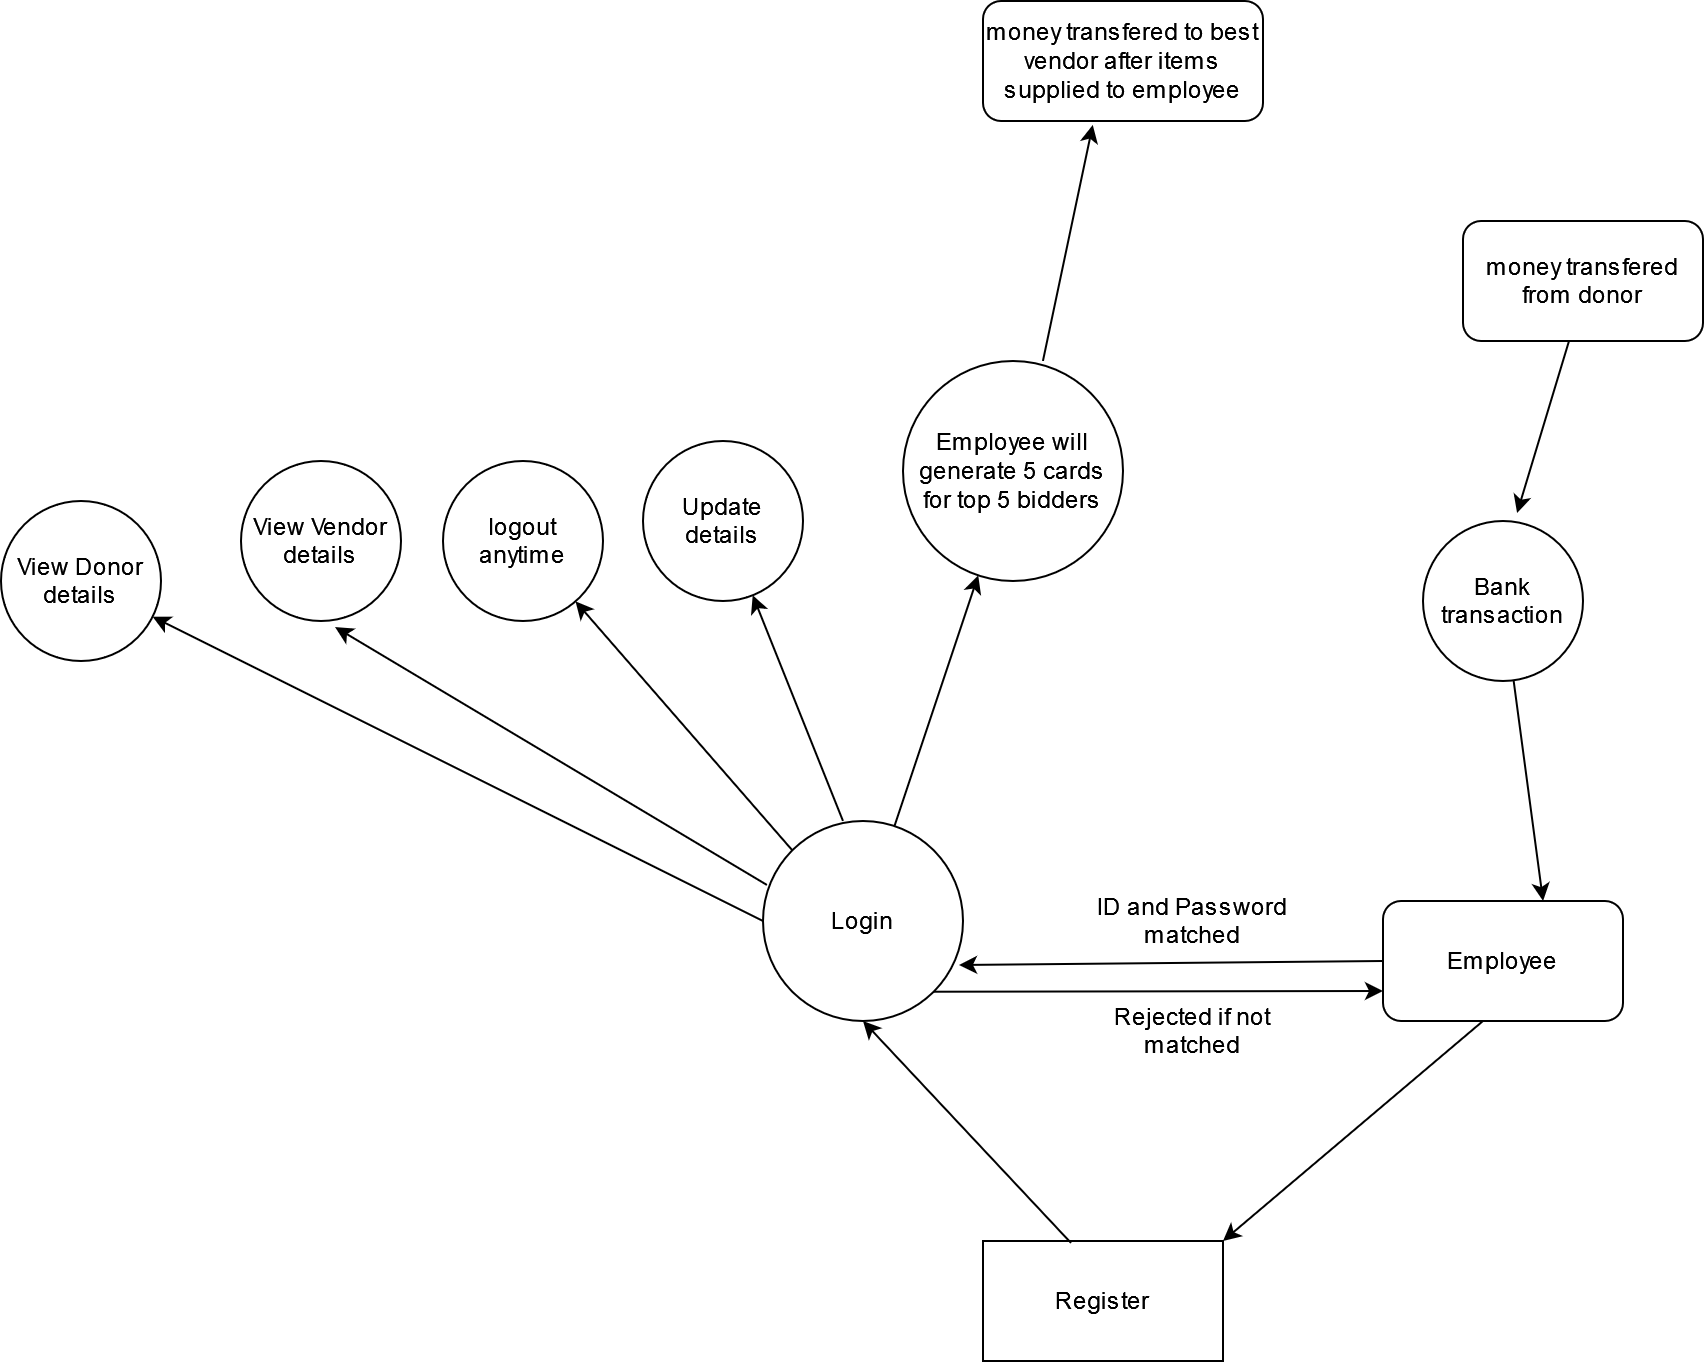

The diagram above was exported from draw.io. Its source (the exported page's mxGraphModel, read from the mxfile embedded in the PNG):
<mxGraphModel dx="1674" dy="741" grid="1" gridSize="10" guides="1" tooltips="1" connect="1" arrows="1" fold="1" page="1" pageScale="1" pageWidth="2500" pageHeight="2000" math="0" shadow="0">
  <root>
    <mxCell id="0" />
    <mxCell id="1" parent="0" />
    <mxCell id="PIAUOVono733iRB7Tkdf-1" value="Register" style="rounded=0;whiteSpace=wrap;html=1;" vertex="1" parent="1">
      <mxGeometry x="950" y="1080" width="120" height="60" as="geometry" />
    </mxCell>
    <mxCell id="PIAUOVono733iRB7Tkdf-2" value="Employee" style="rounded=1;whiteSpace=wrap;html=1;" vertex="1" parent="1">
      <mxGeometry x="1150" y="910" width="120" height="60" as="geometry" />
    </mxCell>
    <mxCell id="PIAUOVono733iRB7Tkdf-3" value="" style="endArrow=classic;html=1;rounded=0;exitX=0.367;exitY=0.017;exitDx=0;exitDy=0;exitPerimeter=0;entryX=0.5;entryY=1;entryDx=0;entryDy=0;entryPerimeter=0;" edge="1" parent="1" source="PIAUOVono733iRB7Tkdf-1" target="PIAUOVono733iRB7Tkdf-5">
      <mxGeometry width="50" height="50" relative="1" as="geometry">
        <mxPoint x="990" y="890" as="sourcePoint" />
        <mxPoint x="880" y="800" as="targetPoint" />
      </mxGeometry>
    </mxCell>
    <mxCell id="PIAUOVono733iRB7Tkdf-4" value="" style="endArrow=classic;html=1;rounded=0;entryX=0.98;entryY=0.72;entryDx=0;entryDy=0;entryPerimeter=0;exitX=0;exitY=0.5;exitDx=0;exitDy=0;" edge="1" parent="1" target="PIAUOVono733iRB7Tkdf-5" source="PIAUOVono733iRB7Tkdf-2">
      <mxGeometry width="50" height="50" relative="1" as="geometry">
        <mxPoint x="1130" y="770" as="sourcePoint" />
        <mxPoint x="940" y="770" as="targetPoint" />
      </mxGeometry>
    </mxCell>
    <mxCell id="PIAUOVono733iRB7Tkdf-5" value="Login" style="ellipse;whiteSpace=wrap;html=1;aspect=fixed;" vertex="1" parent="1">
      <mxGeometry x="840" y="870" width="100" height="100" as="geometry" />
    </mxCell>
    <mxCell id="PIAUOVono733iRB7Tkdf-6" value="" style="endArrow=classic;html=1;rounded=0;entryX=0;entryY=0.75;entryDx=0;entryDy=0;exitX=1;exitY=1;exitDx=0;exitDy=0;" edge="1" parent="1" source="PIAUOVono733iRB7Tkdf-5" target="PIAUOVono733iRB7Tkdf-2">
      <mxGeometry width="50" height="50" relative="1" as="geometry">
        <mxPoint x="920" y="785" as="sourcePoint" />
        <mxPoint x="1080" y="930" as="targetPoint" />
      </mxGeometry>
    </mxCell>
    <mxCell id="PIAUOVono733iRB7Tkdf-7" value="ID and Password matched" style="text;html=1;strokeColor=none;fillColor=none;align=center;verticalAlign=middle;whiteSpace=wrap;rounded=0;" vertex="1" parent="1">
      <mxGeometry x="1000" y="905" width="110" height="30" as="geometry" />
    </mxCell>
    <mxCell id="PIAUOVono733iRB7Tkdf-8" value="Rejected if not matched" style="text;html=1;strokeColor=none;fillColor=none;align=center;verticalAlign=middle;whiteSpace=wrap;rounded=0;" vertex="1" parent="1">
      <mxGeometry x="1000" y="960" width="110" height="30" as="geometry" />
    </mxCell>
    <mxCell id="PIAUOVono733iRB7Tkdf-9" value="" style="endArrow=classic;html=1;rounded=0;entryX=1;entryY=0;entryDx=0;entryDy=0;" edge="1" parent="1" target="PIAUOVono733iRB7Tkdf-1">
      <mxGeometry width="50" height="50" relative="1" as="geometry">
        <mxPoint x="1200" y="970" as="sourcePoint" />
        <mxPoint x="1090" y="1080" as="targetPoint" />
      </mxGeometry>
    </mxCell>
    <mxCell id="PIAUOVono733iRB7Tkdf-11" value="Employee will generate 5 cards for top 5 bidders" style="ellipse;whiteSpace=wrap;html=1;aspect=fixed;" vertex="1" parent="1">
      <mxGeometry x="910" y="640" width="110" height="110" as="geometry" />
    </mxCell>
    <mxCell id="PIAUOVono733iRB7Tkdf-12" value="" style="endArrow=classic;html=1;rounded=0;" edge="1" parent="1" target="PIAUOVono733iRB7Tkdf-11" source="PIAUOVono733iRB7Tkdf-5">
      <mxGeometry width="50" height="50" relative="1" as="geometry">
        <mxPoint x="880" y="700" as="sourcePoint" />
        <mxPoint x="790" y="620" as="targetPoint" />
      </mxGeometry>
    </mxCell>
    <mxCell id="PIAUOVono733iRB7Tkdf-14" value="money transfered to best vendor after items supplied to employee" style="rounded=1;whiteSpace=wrap;html=1;" vertex="1" parent="1">
      <mxGeometry x="950" y="460" width="140" height="60" as="geometry" />
    </mxCell>
    <mxCell id="PIAUOVono733iRB7Tkdf-15" value="" style="endArrow=classic;html=1;rounded=0;entryX=0.392;entryY=1.033;entryDx=0;entryDy=0;entryPerimeter=0;exitX=0.636;exitY=0;exitDx=0;exitDy=0;exitPerimeter=0;" edge="1" parent="1" target="PIAUOVono733iRB7Tkdf-14" source="PIAUOVono733iRB7Tkdf-11">
      <mxGeometry width="50" height="50" relative="1" as="geometry">
        <mxPoint x="910" y="570" as="sourcePoint" />
        <mxPoint x="960" y="520" as="targetPoint" />
      </mxGeometry>
    </mxCell>
    <mxCell id="PIAUOVono733iRB7Tkdf-16" value="Update details" style="ellipse;whiteSpace=wrap;html=1;aspect=fixed;" vertex="1" parent="1">
      <mxGeometry x="780" y="680" width="80" height="80" as="geometry" />
    </mxCell>
    <mxCell id="PIAUOVono733iRB7Tkdf-17" value="logout anytime" style="ellipse;whiteSpace=wrap;html=1;aspect=fixed;" vertex="1" parent="1">
      <mxGeometry x="680" y="690" width="80" height="80" as="geometry" />
    </mxCell>
    <mxCell id="PIAUOVono733iRB7Tkdf-18" value="" style="endArrow=classic;html=1;rounded=0;exitX=0;exitY=0;exitDx=0;exitDy=0;" edge="1" parent="1" source="PIAUOVono733iRB7Tkdf-5" target="PIAUOVono733iRB7Tkdf-17">
      <mxGeometry width="50" height="50" relative="1" as="geometry">
        <mxPoint x="740" y="775" as="sourcePoint" />
        <mxPoint x="790" y="725" as="targetPoint" />
      </mxGeometry>
    </mxCell>
    <mxCell id="PIAUOVono733iRB7Tkdf-23" value="money transfered from donor" style="rounded=1;whiteSpace=wrap;html=1;" vertex="1" parent="1">
      <mxGeometry x="1190" y="570" width="120" height="60" as="geometry" />
    </mxCell>
    <mxCell id="PIAUOVono733iRB7Tkdf-25" value="Bank transaction" style="ellipse;whiteSpace=wrap;html=1;aspect=fixed;" vertex="1" parent="1">
      <mxGeometry x="1170" y="720" width="80" height="80" as="geometry" />
    </mxCell>
    <mxCell id="PIAUOVono733iRB7Tkdf-26" value="" style="endArrow=classic;html=1;rounded=0;entryX=0.667;entryY=0;entryDx=0;entryDy=0;entryPerimeter=0;" edge="1" parent="1" target="PIAUOVono733iRB7Tkdf-2" source="PIAUOVono733iRB7Tkdf-25">
      <mxGeometry width="50" height="50" relative="1" as="geometry">
        <mxPoint x="1200" y="630" as="sourcePoint" />
        <mxPoint x="1260" y="715" as="targetPoint" />
      </mxGeometry>
    </mxCell>
    <mxCell id="PIAUOVono733iRB7Tkdf-32" value="" style="endArrow=classic;html=1;rounded=0;" edge="1" parent="1" target="PIAUOVono733iRB7Tkdf-16">
      <mxGeometry width="50" height="50" relative="1" as="geometry">
        <mxPoint x="880" y="870" as="sourcePoint" />
        <mxPoint x="880" y="750" as="targetPoint" />
      </mxGeometry>
    </mxCell>
    <mxCell id="PIAUOVono733iRB7Tkdf-33" value="View Vendor details" style="ellipse;whiteSpace=wrap;html=1;aspect=fixed;" vertex="1" parent="1">
      <mxGeometry x="579" y="690" width="80" height="80" as="geometry" />
    </mxCell>
    <mxCell id="PIAUOVono733iRB7Tkdf-34" value="View Donor details" style="ellipse;whiteSpace=wrap;html=1;aspect=fixed;" vertex="1" parent="1">
      <mxGeometry x="459" y="710" width="80" height="80" as="geometry" />
    </mxCell>
    <mxCell id="PIAUOVono733iRB7Tkdf-35" value="" style="endArrow=classic;html=1;rounded=0;entryX=0.588;entryY=1.038;entryDx=0;entryDy=0;entryPerimeter=0;exitX=0.02;exitY=0.32;exitDx=0;exitDy=0;exitPerimeter=0;" edge="1" parent="1" source="PIAUOVono733iRB7Tkdf-5" target="PIAUOVono733iRB7Tkdf-33">
      <mxGeometry width="50" height="50" relative="1" as="geometry">
        <mxPoint x="710" y="905" as="sourcePoint" />
        <mxPoint x="760" y="855" as="targetPoint" />
      </mxGeometry>
    </mxCell>
    <mxCell id="PIAUOVono733iRB7Tkdf-37" value="" style="endArrow=classic;html=1;rounded=0;exitX=0;exitY=0.5;exitDx=0;exitDy=0;" edge="1" parent="1" source="PIAUOVono733iRB7Tkdf-5" target="PIAUOVono733iRB7Tkdf-34">
      <mxGeometry width="50" height="50" relative="1" as="geometry">
        <mxPoint x="605" y="900" as="sourcePoint" />
        <mxPoint x="655" y="850" as="targetPoint" />
      </mxGeometry>
    </mxCell>
    <mxCell id="PIAUOVono733iRB7Tkdf-39" value="" style="endArrow=classic;html=1;rounded=0;entryX=0.588;entryY=-0.05;entryDx=0;entryDy=0;entryPerimeter=0;" edge="1" parent="1" target="PIAUOVono733iRB7Tkdf-25">
      <mxGeometry width="50" height="50" relative="1" as="geometry">
        <mxPoint x="1243" y="630" as="sourcePoint" />
        <mxPoint x="1258" y="740" as="targetPoint" />
      </mxGeometry>
    </mxCell>
  </root>
</mxGraphModel>